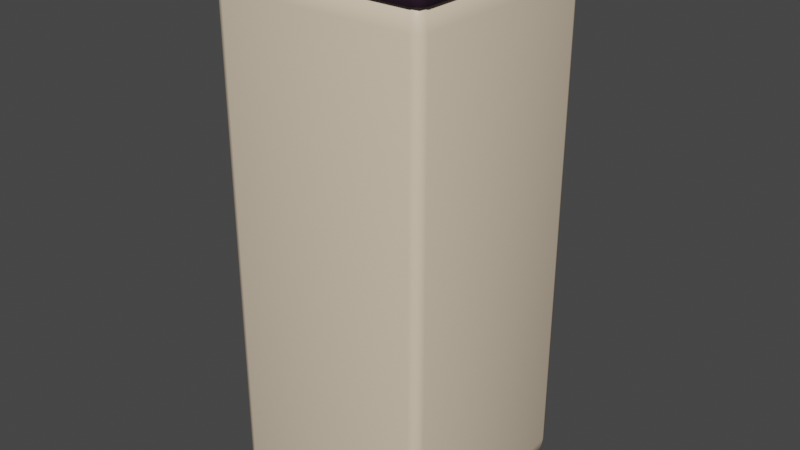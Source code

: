 # Source: Pilar.blend  (saved by Blender 3.4.6; exported with 4.5.12 LTS)
import bpy
from mathutils import Matrix  # noqa: F401  (used for matrix-valued properties, if any)

bpy.ops.wm.read_factory_settings(use_empty=True)
scene = bpy.context.scene
scene.name = 'Scene'

# ---- collections
col_collection = bpy.data.collections.new('Collection'); scene.collection.children.link(col_collection)
col_colecci_n_2 = bpy.data.collections.new('Colección 2'); scene.collection.children.link(col_colecci_n_2)

# ---- materials (node trees are filled in below, after node groups)
mat_material = bpy.data.materials.new('Material')
mat_material.alpha_threshold = 0.0
mat_material.use_transparent_shadow = False
mat_material.roughness = 0.5
mat_material.line_color = (0.0, 0.0, 0.0, 1.0)
mat_material_001 = bpy.data.materials.new('Material.001')
mat_material_001.alpha_threshold = 0.0
mat_material_001.use_transparent_shadow = False
mat_material_001.roughness = 0.5
mat_material_001.line_color = (0.0, 0.0, 0.0, 1.0)

# ---- material node trees
mat_material.use_nodes = True; mat_material.node_tree.nodes.clear()
_N = mat_material.node_tree.nodes; _L = mat_material.node_tree.links
n0 = _N.new('ShaderNodeOutputMaterial'); n0.name = 'Material Output'; n0.location = (300, 300)
n1 = _N.new('ShaderNodeBsdfPrincipled'); n1.name = 'Principled BSDF'; n1.location = (10, 300)
n1.distribution = 'GGX'
n1.subsurface_method = 'RANDOM_WALK_SKIN'
n1.inputs[0].default_value = (0.807, 0.6514, 0.4793, 1.0)
n1.inputs[3].default_value = 1.45
n1.inputs[27].default_value = (0.0, 0.0, 0.0, 1.0)
n1.inputs[28].default_value = 1.0
_L.new(n1.outputs[0], n0.inputs[0])
n0.is_active_output = True
mat_material_001.use_nodes = True; mat_material_001.node_tree.nodes.clear()
_N = mat_material_001.node_tree.nodes; _L = mat_material_001.node_tree.links
n0 = _N.new('ShaderNodeOutputMaterial'); n0.name = 'Material Output'; n0.location = (300, 300)
n1 = _N.new('ShaderNodeBsdfPrincipled'); n1.name = 'Principled BSDF'; n1.location = (10, 300)
n1.distribution = 'GGX'
n1.subsurface_method = 'RANDOM_WALK_SKIN'
n1.inputs[0].default_value = (0.0331, 0.01444, 0.0319, 1.0)
n1.inputs[3].default_value = 1.45
n1.inputs[27].default_value = (0.0, 0.0, 0.0, 1.0)
n1.inputs[28].default_value = 1.0
_L.new(n1.outputs[0], n0.inputs[0])
n0.is_active_output = True

# ---- world
world_world = bpy.data.worlds.new('World'); scene.world = world_world
world_world.use_nodes = True; world_world.node_tree.nodes.clear()
_N = world_world.node_tree.nodes; _L = world_world.node_tree.links
n0 = _N.new('ShaderNodeOutputWorld'); n0.name = 'World Output'; n0.location = (300, 300)
n1 = _N.new('ShaderNodeBackground'); n1.name = 'Background'; n1.location = (10, 300)
n1.inputs[0].default_value = (0.05088, 0.05088, 0.05088, 1.0)
_L.new(n1.outputs[0], n0.inputs[0])
n0.is_active_output = True
world_world.color = (0.05088, 0.05088, 0.05088)
world_world.use_sun_shadow = False
world_world.sun_shadow_jitter_overblur = 0.0

# ---- meshes
me_cube = bpy.data.meshes.new('Cube')
me_cube.from_pydata([(0.91, 1.0, 4.633), (0.91, 0.91, 4.851), (1.0, 0.91, 4.633), (0.91, 0.9736, 4.787), (0.962, 0.962, 4.759), (0.9736, 0.91, 4.787), (0.9736, 0.9736, 4.633), (0.91, 0.91, 0.006887), (0.91, 1.0, 0.2249), (1.0, 0.91, 0.2249), (0.91, 0.9736, 0.07073), (0.962, 0.962, 0.09901), (0.9736, 0.9736, 0.2249), (0.9736, 0.91, 0.07073), (1.0, -0.91, 4.633), (0.91, -0.91, 4.851), (0.91, -1.0, 4.633), (0.9736, -0.91, 4.787), (0.962, -0.962, 4.759), (0.91, -0.9736, 4.787), (0.9736, -0.9736, 4.633), (1.0, -0.91, 0.2249), (0.91, -1.0, 0.2249), (0.91, -0.91, 0.006887), (0.9736, -0.9736, 0.2249), (0.962, -0.962, 0.09901), (0.91, -0.9736, 0.07073), (0.9736, -0.91, 0.07073), (-0.91, 1.0, 4.633), (-1.0, 0.91, 4.633), (-0.91, 0.91, 4.851), (-0.9736, 0.9736, 4.633), (-0.962, 0.962, 4.759), (-0.9736, 0.91, 4.787), (-0.91, 0.9736, 4.787), (-1.0, 0.91, 0.2249), (-0.91, 1.0, 0.2249), (-0.91, 0.91, 0.006887), (-0.9736, 0.9736, 0.2249), (-0.962, 0.962, 0.09901), (-0.91, 0.9736, 0.07073), (-0.9736, 0.91, 0.07073), (-1.0, -0.91, 4.633), (-0.91, -1.0, 4.633), (-0.91, -0.91, 4.851), (-0.9736, -0.9736, 4.633), (-0.962, -0.962, 4.759), (-0.91, -0.9736, 4.787), (-0.9736, -0.91, 4.787), (-0.91, -0.91, 0.006887), (-0.91, -1.0, 0.2249), (-1.0, -0.91, 0.2249), (-0.91, -0.9736, 0.07073), (-0.962, -0.962, 0.09901), (-0.9736, -0.9736, 0.2249), (-0.9736, -0.91, 0.07073)], [], [(37, 7, 23, 49), (51, 42, 29, 35), (22, 16, 43, 50), (1, 30, 44, 15), (9, 2, 14, 21), (0, 3, 4, 6), (1, 5, 4, 3), (2, 6, 4, 5), (7, 10, 11, 13), (8, 12, 11, 10), (9, 13, 11, 12), (14, 17, 18, 20), (15, 19, 18, 17), (16, 20, 18, 19), (21, 24, 25, 27), (22, 26, 25, 24), (23, 27, 25, 26), (28, 31, 32, 34), (29, 33, 32, 31), (30, 34, 32, 33), (35, 38, 39, 41), (36, 40, 39, 38), (37, 41, 39, 40), (42, 45, 46, 48), (43, 47, 46, 45), (44, 48, 46, 47), (49, 52, 53, 55), (50, 54, 53, 52), (51, 55, 53, 54), (37, 49, 55, 41), (41, 55, 51, 35), (7, 37, 40, 10), (10, 40, 36, 8), (2, 9, 12, 6), (6, 12, 8, 0), (50, 43, 45, 54), (54, 45, 42, 51), (16, 22, 24, 20), (20, 24, 21, 14), (28, 36, 38, 31), (31, 38, 35, 29), (15, 44, 47, 19), (19, 47, 43, 16), (1, 15, 17, 5), (5, 17, 14, 2), (49, 23, 26, 52), (52, 26, 22, 50), (44, 30, 33, 48), (48, 33, 29, 42), (30, 1, 3, 34), (34, 3, 0, 28), (23, 7, 13, 27), (27, 13, 9, 21), (36, 28, 0, 8)])
me_cube.polygons.foreach_set('use_smooth', [True] * 54)
_uv = me_cube.uv_layers.new(name='UVMap')
_uv.uv.foreach_set('vector', [0.8472, 0.5103, 0.6178, 0.5027, 0.6182, 0.2731, 0.8476, 0.2808, 0.02754, 0.2594, 0.5787, 0.26, 0.578, 0.4917, 0.02792, 0.491, 0.02042, 0.009022, 0.5855, 0.00903, 0.5788, 0.2426, 0.02742, 0.2421, 0.6182, 0.01198, 0.8476, 0.01962, 0.8472, 0.2492, 0.6178, 0.2415, 0.02708, 0.7574, 0.5785, 0.7579, 0.5855, 0.991, 0.02037, 0.991, 0.5784, 0.7406, 0.5986, 0.7421, 0.5946, 0.7491, 0.5782, 0.7492, 0.6182, 0.01198, 0.606, 0.009557, 0.6068, 0.0003796, 0.616, 0.0001292, 0.5785, 0.7579, 0.5782, 0.7492, 0.5946, 0.7491, 0.5987, 0.756, 0.6178, 0.5027, 0.6153, 0.5148, 0.6063, 0.514, 0.606, 0.5049, 0.02717, 0.74, 0.02734, 0.7487, 0.01094, 0.7485, 0.006957, 0.7415, 0.02708, 0.7574, 0.006756, 0.7554, 0.01094, 0.7485, 0.02734, 0.7487, 0.5855, 0.991, 0.6058, 0.991, 0.6023, 0.9981, 0.5858, 0.9998, 0.6178, 0.2415, 0.6153, 0.2536, 0.6063, 0.2529, 0.606, 0.2438, 0.5855, 0.00903, 0.5858, 0.0001292, 0.6023, 0.001838, 0.6058, 0.008986, 0.02037, 0.991, 0.0201, 0.9999, 0.003559, 0.9982, 0.0001292, 0.991, 0.02042, 0.009022, 0.0001294, 0.009017, 0.003573, 0.00185, 0.02014, 0.0001578, 0.6182, 0.2731, 0.606, 0.2707, 0.6068, 0.2615, 0.616, 0.2613, 0.578, 0.509, 0.5778, 0.5003, 0.5942, 0.5004, 0.5982, 0.5073, 0.578, 0.4917, 0.5983, 0.4934, 0.5942, 0.5004, 0.5778, 0.5003, 0.8476, 0.01962, 0.8501, 0.00749, 0.8592, 0.008283, 0.8594, 0.01736, 0.02792, 0.491, 0.02814, 0.4997, 0.01175, 0.4996, 0.007713, 0.4927, 0.02793, 0.5083, 0.007639, 0.5066, 0.01175, 0.4996, 0.02814, 0.4997, 0.8472, 0.5103, 0.8594, 0.5127, 0.8586, 0.5219, 0.8494, 0.5221, 0.5787, 0.26, 0.5786, 0.2513, 0.595, 0.2515, 0.5989, 0.2585, 0.5788, 0.2426, 0.5991, 0.2446, 0.595, 0.2515, 0.5786, 0.2513, 0.8472, 0.2492, 0.8594, 0.2516, 0.8586, 0.2608, 0.8494, 0.261, 0.8476, 0.2808, 0.8501, 0.2686, 0.8592, 0.2694, 0.8594, 0.2785, 0.02742, 0.2421, 0.0277, 0.2508, 0.01131, 0.2509, 0.007199, 0.244, 0.02754, 0.2594, 0.007266, 0.2579, 0.01131, 0.2509, 0.0277, 0.2508, 0.8472, 0.5103, 0.8476, 0.2808, 0.8594, 0.2785, 0.8594, 0.5127, 0.007713, 0.4927, 0.007266, 0.2579, 0.02754, 0.2594, 0.02792, 0.491, 0.6178, 0.5027, 0.8472, 0.5103, 0.8494, 0.5221, 0.6153, 0.5148, 0.006957, 0.7415, 0.007639, 0.5066, 0.02793, 0.5083, 0.02717, 0.74, 0.5785, 0.7579, 0.02708, 0.7574, 0.02734, 0.7487, 0.5782, 0.7492, 0.5782, 0.7492, 0.02734, 0.7487, 0.02717, 0.74, 0.5784, 0.7406, 0.02742, 0.2421, 0.5788, 0.2426, 0.5786, 0.2513, 0.0277, 0.2508, 0.0277, 0.2508, 0.5786, 0.2513, 0.5787, 0.26, 0.02754, 0.2594, 0.5855, 0.00903, 0.02042, 0.009022, 0.02014, 0.0001578, 0.5858, 0.0001292, 0.5858, 0.9998, 0.0201, 0.9999, 0.02037, 0.991, 0.5855, 0.991, 0.578, 0.509, 0.02793, 0.5083, 0.02814, 0.4997, 0.5778, 0.5003, 0.5778, 0.5003, 0.02814, 0.4997, 0.02792, 0.491, 0.578, 0.4917, 0.6178, 0.2415, 0.8472, 0.2492, 0.8494, 0.261, 0.6153, 0.2536, 0.6058, 0.008986, 0.5991, 0.2446, 0.5788, 0.2426, 0.5855, 0.00903, 0.6182, 0.01198, 0.6178, 0.2415, 0.606, 0.2438, 0.606, 0.009557, 0.5987, 0.756, 0.6058, 0.991, 0.5855, 0.991, 0.5785, 0.7579, 0.8476, 0.2808, 0.6182, 0.2731, 0.616, 0.2613, 0.8501, 0.2686, 0.007199, 0.244, 0.0001294, 0.009017, 0.02042, 0.009022, 0.02742, 0.2421, 0.8472, 0.2492, 0.8476, 0.01962, 0.8594, 0.01736, 0.8594, 0.2516, 0.5989, 0.2585, 0.5983, 0.4934, 0.578, 0.4917, 0.5787, 0.26, 0.8476, 0.01962, 0.6182, 0.01198, 0.616, 0.0001292, 0.8501, 0.00749, 0.5982, 0.5073, 0.5986, 0.7421, 0.5784, 0.7406, 0.578, 0.509, 0.6182, 0.2731, 0.6178, 0.5027, 0.606, 0.5049, 0.606, 0.2707, 0.0001292, 0.991, 0.006756, 0.7554, 0.02708, 0.7574, 0.02037, 0.991, 0.02793, 0.5083, 0.578, 0.509, 0.5784, 0.7406, 0.02717, 0.74])
me_cube.materials.append(mat_material)
me_cube.use_mirror_vertex_groups = False
me_cube.update()
me_cube_001 = bpy.data.meshes.new('Cube.001')
me_cube_001.from_pydata([(0.91, 1.0, 5.062), (0.91, 0.91, 5.074), (1.0, 0.91, 5.062), (0.91, 0.9736, 5.07), (0.962, 0.962, 5.069), (0.9736, 0.91, 5.07), (0.9736, 0.9736, 5.062), (0.91, 0.91, 4.802), (0.91, 1.0, 4.814), (1.0, 0.91, 4.814), (0.91, 0.9736, 4.806), (0.962, 0.962, 4.807), (0.9736, 0.9736, 4.814), (0.9736, 0.91, 4.806), (1.0, -0.91, 5.062), (0.91, -0.91, 5.074), (0.91, -1.0, 5.062), (0.9736, -0.91, 5.07), (0.962, -0.962, 5.069), (0.91, -0.9736, 5.07), (0.9736, -0.9736, 5.062), (1.0, -0.91, 4.814), (0.91, -1.0, 4.814), (0.91, -0.91, 4.802), (0.9736, -0.9736, 4.814), (0.962, -0.962, 4.807), (0.91, -0.9736, 4.806), (0.9736, -0.91, 4.806), (-0.91, 1.0, 5.062), (-1.0, 0.91, 5.062), (-0.91, 0.91, 5.074), (-0.9736, 0.9736, 5.062), (-0.962, 0.962, 5.069), (-0.9736, 0.91, 5.07), (-0.91, 0.9736, 5.07), (-1.0, 0.91, 4.814), (-0.91, 1.0, 4.814), (-0.91, 0.91, 4.802), (-0.9736, 0.9736, 4.814), (-0.962, 0.962, 4.807), (-0.91, 0.9736, 4.806), (-0.9736, 0.91, 4.806), (-1.0, -0.91, 5.062), (-0.91, -1.0, 5.062), (-0.91, -0.91, 5.074), (-0.9736, -0.9736, 5.062), (-0.962, -0.962, 5.069), (-0.91, -0.9736, 5.07), (-0.9736, -0.91, 5.07), (-0.91, -0.91, 4.802), (-0.91, -1.0, 4.814), (-1.0, -0.91, 4.814), (-0.91, -0.9736, 4.806), (-0.962, -0.962, 4.807), (-0.9736, -0.9736, 4.814), (-0.9736, -0.91, 4.806)], [], [(37, 7, 23, 49), (51, 42, 29, 35), (22, 16, 43, 50), (1, 30, 44, 15), (9, 2, 14, 21), (0, 3, 4, 6), (1, 5, 4, 3), (2, 6, 4, 5), (7, 10, 11, 13), (8, 12, 11, 10), (9, 13, 11, 12), (14, 17, 18, 20), (15, 19, 18, 17), (16, 20, 18, 19), (21, 24, 25, 27), (22, 26, 25, 24), (23, 27, 25, 26), (28, 31, 32, 34), (29, 33, 32, 31), (30, 34, 32, 33), (35, 38, 39, 41), (36, 40, 39, 38), (37, 41, 39, 40), (42, 45, 46, 48), (43, 47, 46, 45), (44, 48, 46, 47), (49, 52, 53, 55), (50, 54, 53, 52), (51, 55, 53, 54), (37, 49, 55, 41), (41, 55, 51, 35), (7, 37, 40, 10), (10, 40, 36, 8), (2, 9, 12, 6), (6, 12, 8, 0), (50, 43, 45, 54), (54, 45, 42, 51), (16, 22, 24, 20), (20, 24, 21, 14), (28, 36, 38, 31), (31, 38, 35, 29), (15, 44, 47, 19), (19, 47, 43, 16), (1, 15, 17, 5), (5, 17, 14, 2), (49, 23, 26, 52), (52, 26, 22, 50), (44, 30, 33, 48), (48, 33, 29, 42), (30, 1, 3, 34), (34, 3, 0, 28), (23, 7, 13, 27), (27, 13, 9, 21), (36, 28, 0, 8)])
me_cube_001.polygons.foreach_set('use_smooth', [True] * 54)
_uv = me_cube_001.uv_layers.new(name='UVMap')
_uv.uv.foreach_set('vector', [0.9799, 0.02009, 0.9799, 0.4169, 0.5831, 0.417, 0.5831, 0.02015, 0.4769, 0.0001003, 0.4747, 0.06055, 0.07116, 0.1143, 0.02982, 0.06472, 0.5117, 0.5398, 0.4622, 0.495, 0.4978, 0.08224, 0.5629, 0.07733, 0.07882, 0.4977, 0.07335, 0.1345, 0.4766, 0.0813, 0.4419, 0.4934, 0.03747, 0.568, 0.07834, 0.5165, 0.4423, 0.5131, 0.4773, 0.568, 0.05991, 0.4985, 0.06592, 0.498, 0.06902, 0.5078, 0.06677, 0.51, 0.07882, 0.4977, 0.07876, 0.5106, 0.06902, 0.5078, 0.06592, 0.498, 0.07834, 0.5165, 0.06677, 0.51, 0.06902, 0.5078, 0.07876, 0.5106, 0.9799, 0.4169, 0.9938, 0.417, 0.9911, 0.4282, 0.98, 0.4309, 0.9999, 0.4171, 0.9939, 0.431, 0.9911, 0.4282, 0.9938, 0.417, 0.9801, 0.4369, 0.98, 0.4309, 0.9911, 0.4282, 0.9939, 0.431, 0.4423, 0.5131, 0.4419, 0.507, 0.4522, 0.5042, 0.4545, 0.5067, 0.4419, 0.4934, 0.4559, 0.4941, 0.4522, 0.5042, 0.4419, 0.507, 0.4622, 0.495, 0.4545, 0.5067, 0.4522, 0.5042, 0.4559, 0.4941, 0.5829, 0.437, 0.569, 0.431, 0.5718, 0.4282, 0.583, 0.4309, 0.5631, 0.4172, 0.5691, 0.4171, 0.5718, 0.4282, 0.569, 0.431, 0.5831, 0.417, 0.583, 0.4309, 0.5718, 0.4282, 0.5691, 0.4171, 0.05391, 0.1346, 0.05974, 0.1224, 0.06226, 0.1246, 0.05985, 0.1349, 0.07116, 0.1143, 0.07228, 0.1207, 0.06226, 0.1246, 0.05974, 0.1224, 0.07335, 0.1345, 0.05985, 0.1349, 0.06226, 0.1246, 0.07228, 0.1207, 0.9801, 0.0001003, 0.9939, 0.006068, 0.9911, 0.008863, 0.98, 0.006159, 0.9999, 0.01992, 0.9939, 0.02004, 0.9911, 0.008863, 0.9939, 0.006068, 0.9799, 0.02009, 0.98, 0.006159, 0.9911, 0.008863, 0.9939, 0.02004, 0.4747, 0.06055, 0.4918, 0.064, 0.4892, 0.06793, 0.4756, 0.06691, 0.4978, 0.08224, 0.4911, 0.08167, 0.4892, 0.06793, 0.493, 0.06495, 0.4766, 0.0813, 0.4756, 0.06691, 0.4892, 0.06793, 0.4911, 0.08167, 0.5831, 0.02015, 0.5691, 0.02009, 0.5718, 0.008911, 0.583, 0.006204, 0.5631, 0.01997, 0.569, 0.006117, 0.5718, 0.008911, 0.5691, 0.02009, 0.5829, 0.0001553, 0.583, 0.006204, 0.5718, 0.008911, 0.569, 0.006117, 0.9799, 0.02009, 0.5831, 0.02015, 0.583, 0.006204, 0.98, 0.006159, 0.98, 0.006159, 0.583, 0.006204, 0.5829, 0.0001553, 0.9801, 0.0001003, 0.9799, 0.4169, 0.9799, 0.02009, 0.9939, 0.02004, 0.9938, 0.417, 0.9938, 0.417, 0.9939, 0.02004, 0.9999, 0.01992, 0.9999, 0.4171, 0.07834, 0.5165, 0.03747, 0.568, 0.02094, 0.5524, 0.06677, 0.51, 0.06677, 0.51, 0.02094, 0.5524, 0.007314, 0.5356, 0.05991, 0.4985, 0.5629, 0.07733, 0.4978, 0.08224, 0.493, 0.06495, 0.561, 0.05756, 0.4945, 0.0008529, 0.4918, 0.064, 0.4747, 0.06055, 0.4769, 0.0001003, 0.4622, 0.495, 0.5117, 0.5398, 0.4949, 0.5554, 0.4545, 0.5067, 0.4545, 0.5067, 0.4949, 0.5554, 0.4773, 0.568, 0.4423, 0.5131, 0.05391, 0.1346, 0.0001003, 0.097, 0.01434, 0.07957, 0.05974, 0.1224, 0.05974, 0.1224, 0.01434, 0.07957, 0.02982, 0.06472, 0.07116, 0.1143, 0.4419, 0.4934, 0.4766, 0.0813, 0.4911, 0.08167, 0.4559, 0.4941, 0.4559, 0.4941, 0.4911, 0.08167, 0.4978, 0.08224, 0.4622, 0.495, 0.07882, 0.4977, 0.4419, 0.4934, 0.4419, 0.507, 0.07876, 0.5106, 0.07876, 0.5106, 0.4419, 0.507, 0.4423, 0.5131, 0.07834, 0.5165, 0.5831, 0.02015, 0.5831, 0.417, 0.5691, 0.4171, 0.5691, 0.02009, 0.5691, 0.02009, 0.5691, 0.4171, 0.5631, 0.4172, 0.5631, 0.01997, 0.4766, 0.0813, 0.07335, 0.1345, 0.07228, 0.1207, 0.4756, 0.06691, 0.4756, 0.06691, 0.07228, 0.1207, 0.07116, 0.1143, 0.4747, 0.06055, 0.07335, 0.1345, 0.07882, 0.4977, 0.06592, 0.498, 0.05985, 0.1349, 0.05985, 0.1349, 0.06592, 0.498, 0.05991, 0.4985, 0.05391, 0.1346, 0.5831, 0.417, 0.9799, 0.4169, 0.98, 0.4309, 0.583, 0.4309, 0.583, 0.4309, 0.98, 0.4309, 0.9801, 0.4369, 0.5829, 0.437, 0.0001003, 0.097, 0.05391, 0.1346, 0.05991, 0.4985, 0.007314, 0.5356])
me_cube_001.materials.append(mat_material_001)
me_cube_001.use_mirror_vertex_groups = False
me_cube_001.update()

# ---- objects
ob_cube = bpy.data.objects.new('Cube', me_cube)
ob_cube_001 = bpy.data.objects.new('Cube.001', me_cube_001)

# ---- transforms, parenting, visibility, modifiers, constraints
ob_cube.location = (0.0, 0.0, 0.0)
ob_cube.lock_rotations_4d = False
ob_cube.empty_display_type = 'ARROWS'
ob_cube.lineart.crease_threshold = 0.0
ob_cube_001.location = (0.0, 0.0, 0.0)
ob_cube_001.lock_rotations_4d = False
ob_cube_001.empty_display_type = 'ARROWS'
ob_cube_001.lineart.crease_threshold = 0.0

# ---- collection membership
col_collection.objects.link(ob_cube)
col_colecci_n_2.objects.link(ob_cube_001)

# ---- scene / render settings (as saved in the file)
scene.frame_start = 1; scene.frame_end = 250; scene.frame_set(1)
scene.render.engine = 'BLENDER_EEVEE_NEXT'
scene.cycles.sampling_pattern = 'TABULATED_SOBOL'
scene.cycles.use_light_tree = False
scene.view_settings.view_transform = 'Filmic'
bpy.context.view_layer.update()

# ---- added for rendering (the .blend has no active camera and no usable light): camera, sun
cam_auto = bpy.data.cameras.new('AutoCamera')
cam_auto.lens = 50.0
cam_auto.sensor_width = 36.0
cam_auto.clip_end = 1000.0
ob_auto_camera = bpy.data.objects.new('AutoCamera', cam_auto)
scene.collection.objects.link(ob_auto_camera)
ob_auto_camera.location = (5.36914, -6.44297, 6.83576)
ob_auto_camera.rotation_euler = (1.09748, -7.21219e-08, 0.694738)
scene.camera = ob_auto_camera
light_auto_sun = bpy.data.lights.new('AutoSun', 'SUN')
light_auto_sun.energy = 3.0
light_auto_sun.angle = 0.0523599
ob_auto_sun = bpy.data.objects.new('AutoSun', light_auto_sun)
scene.collection.objects.link(ob_auto_sun)
ob_auto_sun.rotation_euler = (0.872665, 0.174533, 0.523599)
bpy.context.view_layer.update()

